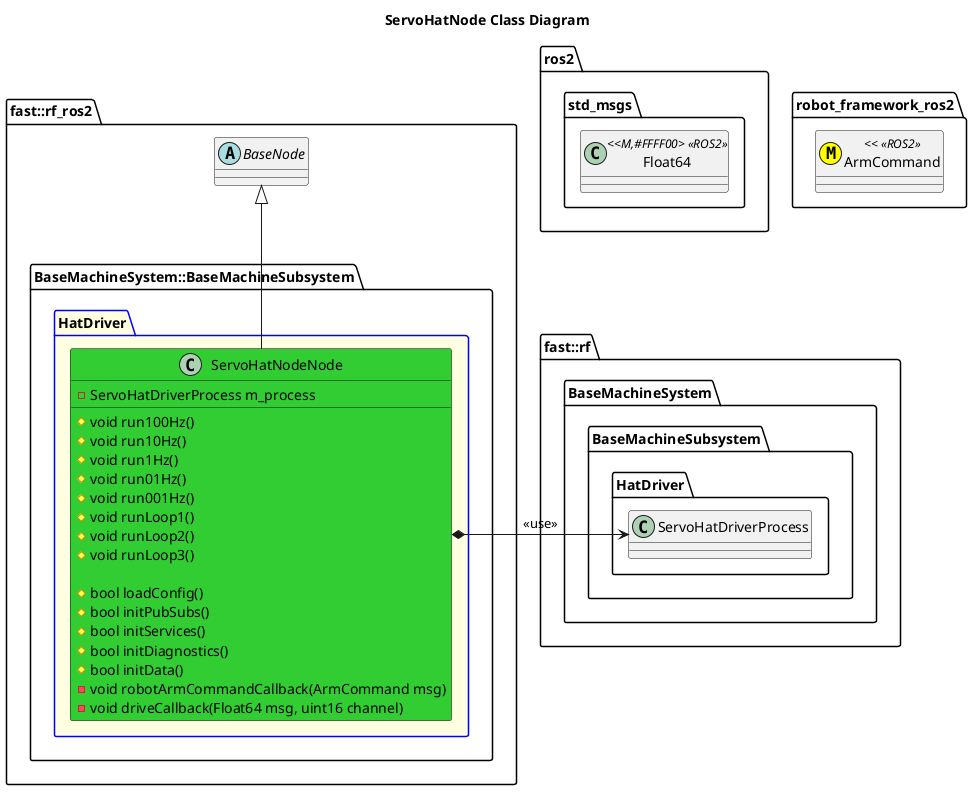

The diagram above was rendered by PlantUML. Its source (embedded in the PNG):
@startuml
title ServoHatNode Class Diagram
namespace ros2 {
    namespace std_msgs {
        class Float64 <<M,#FFFF00> <<ROS2>>
    }
}
namespace robot_framework_ros2 {
    class ArmCommand <<(M,#FFFF00) <<ROS2>>
}
namespace fast::rf {
    namespace BaseMachineSystem {
        namespace BaseMachineSubsystem {
            namespace HatDriver {
                class ServoHatDriverProcess
            }
        }
    }
}
namespace fast::rf_ros2 { 
    abstract BaseNode {

    }
    namespace BaseMachineSystem::BaseMachineSubsystem {
        package HatDriver #LightYellow;line:blue  {
            class ServoHatNodeNode #LimeGreen {
                #void run100Hz()
                #void run10Hz()
                #void run1Hz()
                #void run01Hz()
                #void run001Hz()
                #void runLoop1()
                #void runLoop2()
                #void runLoop3()

                #bool loadConfig()
                #bool initPubSubs()
                #bool initServices()
                #bool initDiagnostics()
                #bool initData()
                -void robotArmCommandCallback(ArmCommand msg)
                -void driveCallback(Float64 msg, uint16 channel)
                -ServoHatDriverProcess m_process
            }
            ServoHatNodeNode -up-|> BaseNode
            ServoHatNodeNode *-right-> ServoHatDriverProcess: <<use>>
        }
    }
}

@enduml